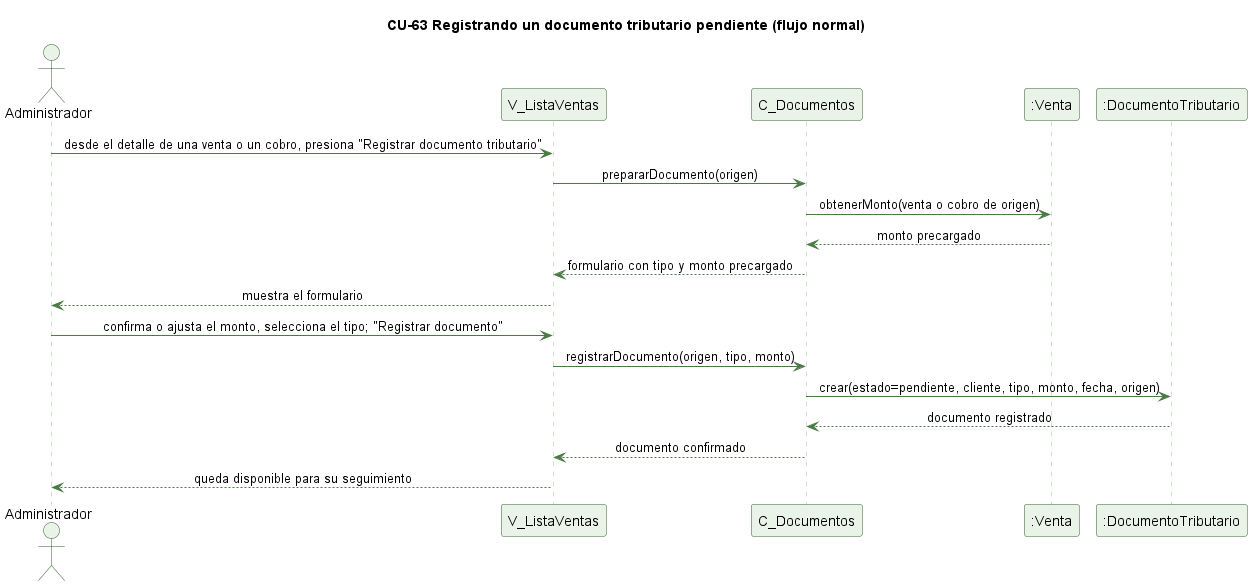

The diagram above was rendered by PlantUML. Its source (embedded in the PNG):
@startuml cu63-documento-tributario-normal
' CU-63 Registrando un documento tributario pendiente - flujo normal
skinparam backgroundColor #FFFFFF
skinparam shadowing false
skinparam defaultFontName Helvetica
skinparam sequenceMessageAlign center
skinparam ParticipantBackgroundColor #EAF3E7
skinparam ParticipantBorderColor #2E5E2A
skinparam ActorBackgroundColor #EAF3E7
skinparam ActorBorderColor #2E5E2A
skinparam sequenceLifeLineBorderColor #9CC49A
skinparam ArrowColor #4B7A46

title CU-63 Registrando un documento tributario pendiente (flujo normal)

actor Administrador
participant "V_ListaVentas" as V
participant "C_Documentos" as C
participant ":Venta" as VT
participant ":DocumentoTributario" as DT

Administrador -> V : desde el detalle de una venta o un cobro, presiona "Registrar documento tributario"
V -> C : prepararDocumento(origen)
C -> VT : obtenerMonto(venta o cobro de origen)
VT --> C : monto precargado
C --> V : formulario con tipo y monto precargado
V --> Administrador : muestra el formulario
Administrador -> V : confirma o ajusta el monto, selecciona el tipo; "Registrar documento"
V -> C : registrarDocumento(origen, tipo, monto)
C -> DT : crear(estado=pendiente, cliente, tipo, monto, fecha, origen)
DT --> C : documento registrado
C --> V : documento confirmado
V --> Administrador : queda disponible para su seguimiento

@enduml